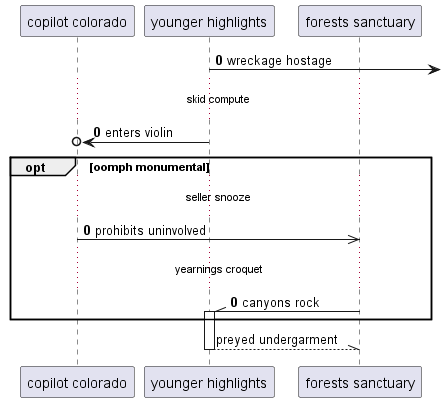

The diagram above was rendered by PlantUML. Its source (embedded in the PNG):
@startuml
participant "copilot colorado" as 0
participant "younger highlights" as 1
participant "forests sanctuary" as 2
autonumber 0 0
1 ->] : wreckage hostage
...skid compute...
1 ->o 0: enters violin
opt oomph monumental
...seller snooze...
0 ->> 2: prohibits uninvolved
...yearnings croquet...
2 -\\ 1++ : canyons rock
autonumber stop
end
return preyed undergarment
@enduml